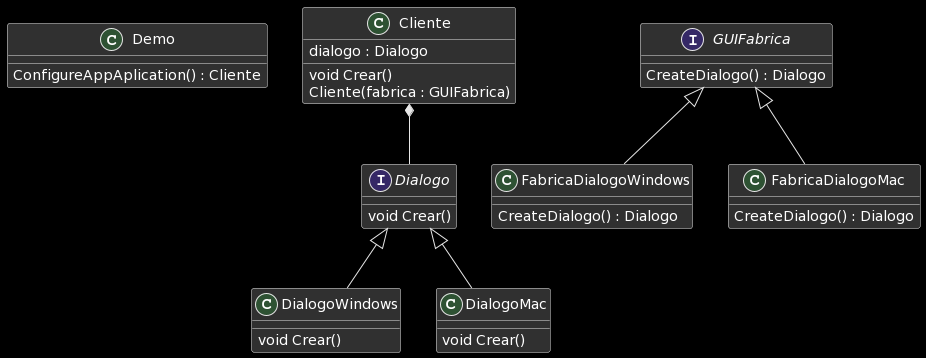

The diagram above was rendered by PlantUML. Its source (embedded in the PNG):
@startuml
class Demo {
  ConfigureAppAplication() : Cliente
}
class Cliente {
  dialogo : Dialogo
  void Crear()
  Cliente(fabrica : GUIFabrica)
}

class FabricaDialogoWindows {
  CreateDialogo() : Dialogo
}

class FabricaDialogoMac {
  CreateDialogo() : Dialogo
}

Interface GUIFabrica {
  CreateDialogo() : Dialogo
}

Interface Dialogo {
  void Crear()
}

class DialogoWindows {
  void Crear()
}

class DialogoMac {
  void Crear()
}

GUIFabrica <|-- FabricaDialogoMac
GUIFabrica <|-- FabricaDialogoWindows

Dialogo <|-- DialogoMac
Dialogo <|-- DialogoWindows

Cliente *-- Dialogo
@enduml